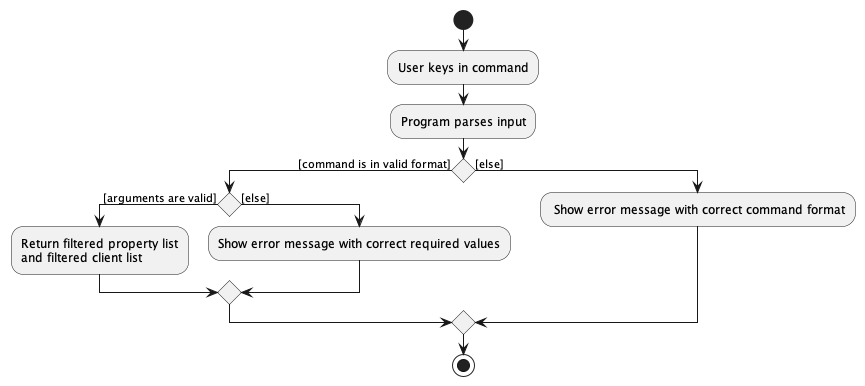

The diagram above was rendered by PlantUML. Its source (embedded in the PNG):
@startuml
start
:User keys in command;

'Since the beta syntax does not support placing the condition outside the
'diamond we place it as the true branch instead.

:Program parses input;

if () then ([command is in valid format])
    if () then ([arguments are valid])
        :Return filtered property list
        and filtered client list;
    else ([else])
        :Show error message with correct required values;
    endif
else ([else])
    : Show error message with correct command format;
endif

stop
@enduml